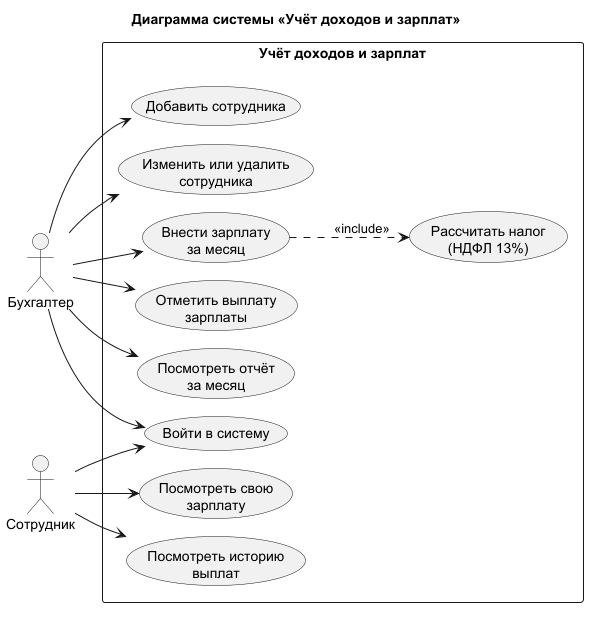

The diagram above was rendered by PlantUML. Its source (embedded in the PNG):
@startuml
!pragma layout smetana
left to right direction
skinparam packageStyle rectangle

title Диаграмма системы «Учёт доходов и зарплат»

actor "Бухгалтер" as Acc
actor "Сотрудник" as Emp

rectangle "Учёт доходов и зарплат" {
    usecase "Войти в систему" as UC_Login

    ' Функции бухгалтера
    usecase "Добавить сотрудника" as UC_Add
    usecase "Изменить или удалить\nсотрудника" as UC_Edit
    usecase "Внести зарплату\nза месяц" as UC_Salary
    usecase "Рассчитать налог\n(НДФЛ 13%)" as UC_Tax
    usecase "Отметить выплату\nзарплаты" as UC_Pay
    usecase "Посмотреть отчёт\nза месяц" as UC_Report

    ' Функции сотрудника
    usecase "Посмотреть свою\nзарплату" as UC_MySalary
    usecase "Посмотреть историю\nвыплат" as UC_History
}

' Оба пользователя входят в систему
Acc --> UC_Login
Emp --> UC_Login

' Бухгалтер
Acc --> UC_Add
Acc --> UC_Edit
Acc --> UC_Salary
Acc --> UC_Pay
Acc --> UC_Report

' Сотрудник
Emp --> UC_MySalary
Emp --> UC_History

' При вводе зарплаты всегда рассчитывается налог
UC_Salary ..> UC_Tax : <<include>>
@enduml